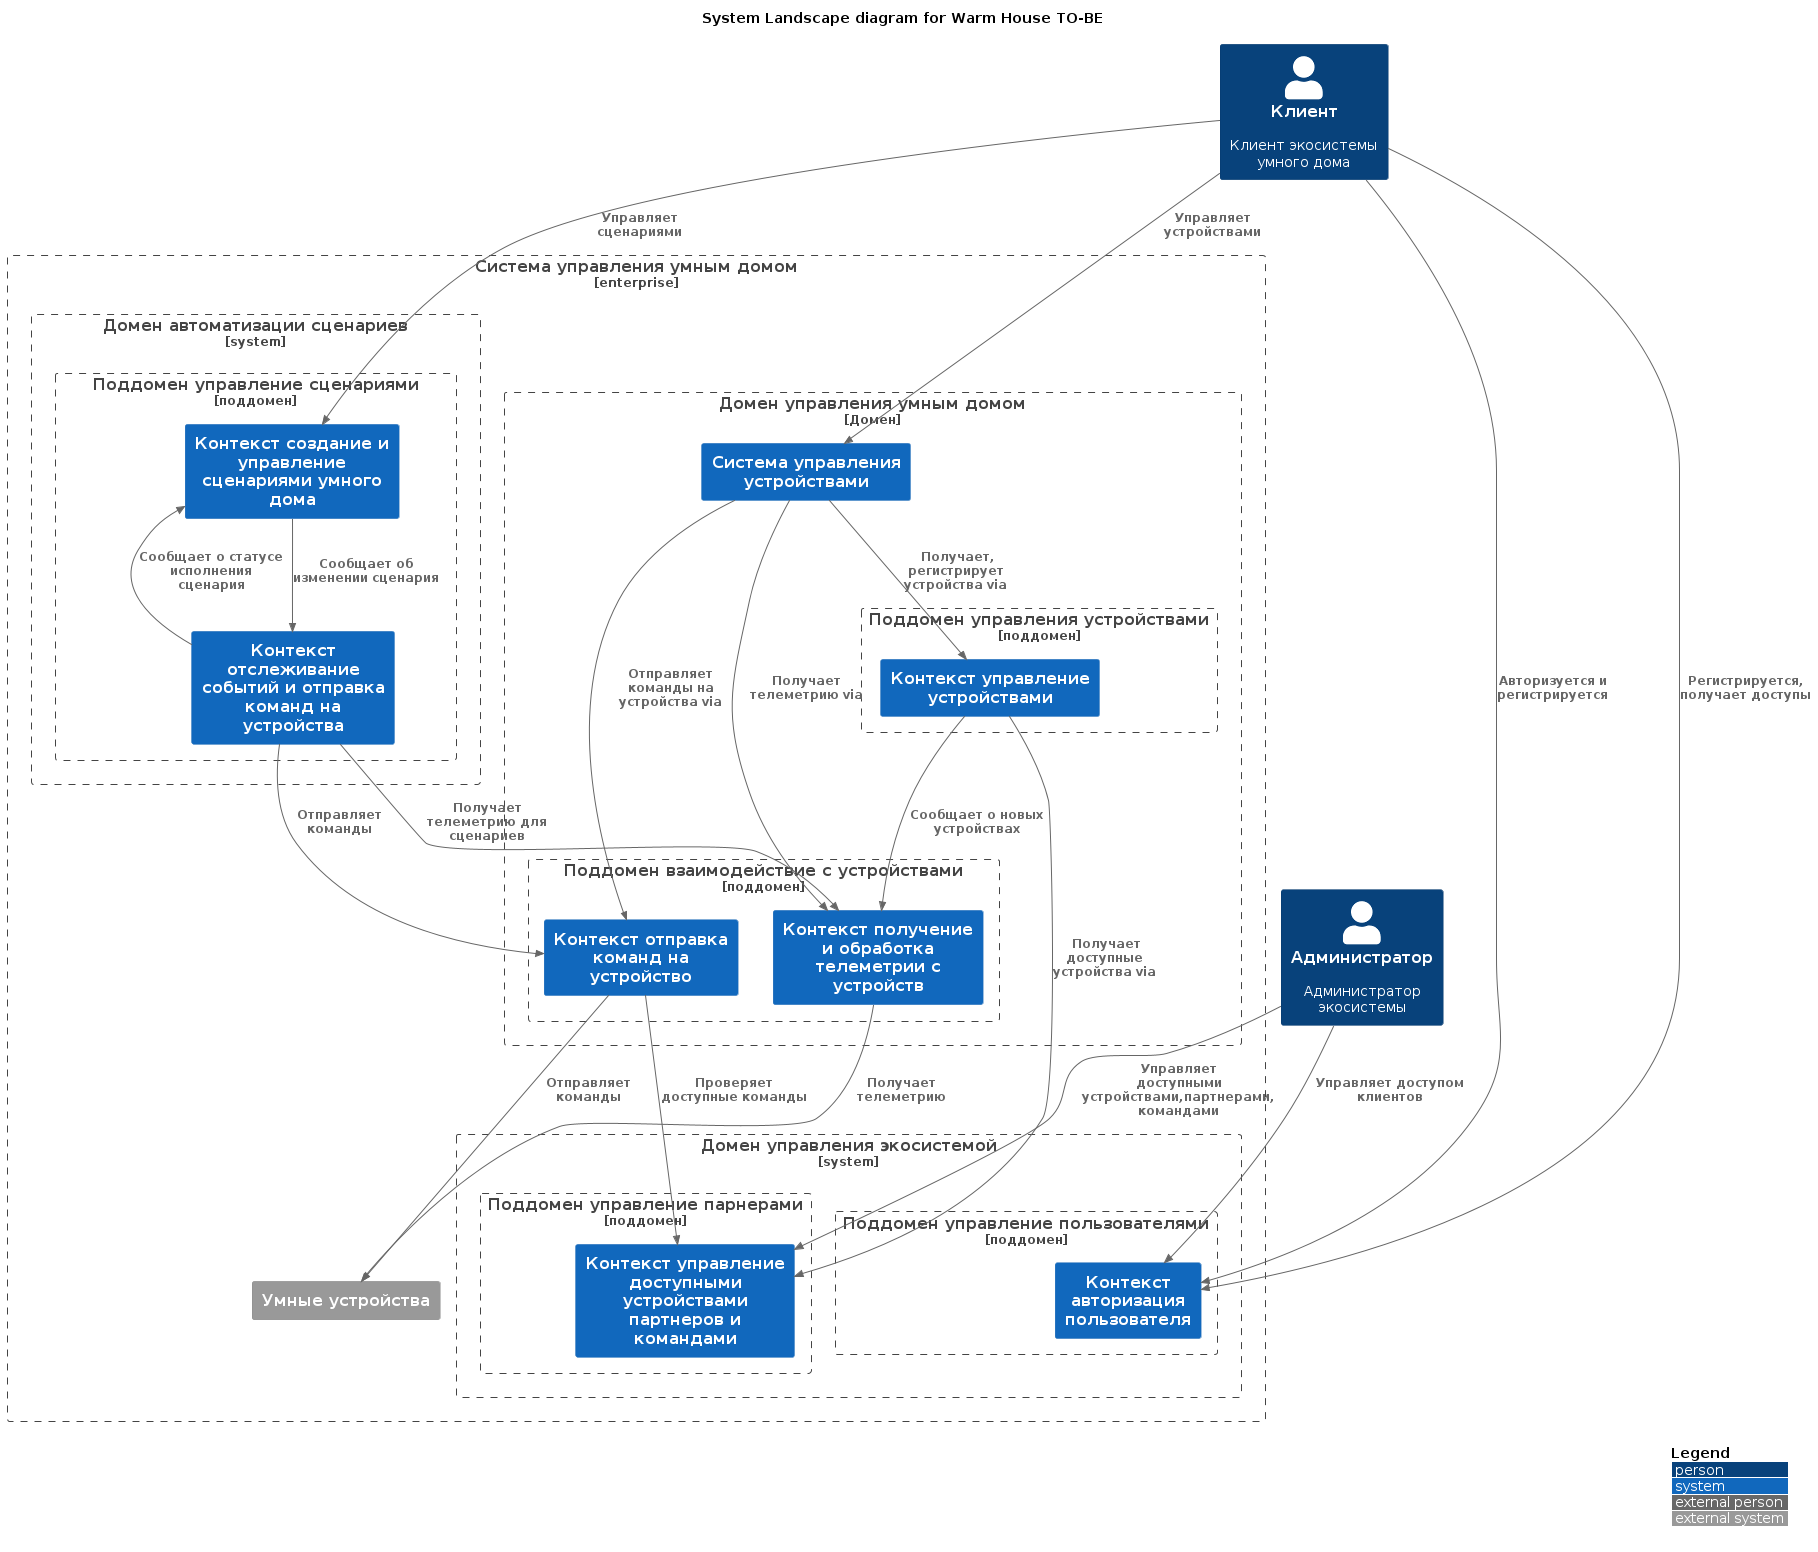

The diagram above was rendered by PlantUML. Its source (embedded in the PNG):
@startuml Smarthome-Context
!include https://raw.githubusercontent.com/plantuml-stdlib/C4-PlantUML/master/C4_Context.puml
' uncomment the following line and comment the first to use locally
' !include C4_Context.puml

LAYOUT_TOP_DOWN()
' LAYOUT_AS_SKETCH()
LAYOUT_WITH_LEGEND()

title System Landscape diagram for Warm House TO-BE

Person(user, "Клиент", "Клиент экосистемы умного дома")
Person(admin, "Администратор", "Администратор экосистемы")

Enterprise_Boundary(c0, "Система управления умным домом") {
    Boundary(smart_home_manage_b, $type="Домен", "Домен управления умным домом") {
        System(smart_home_manage, "Система управления устройствами")
        Boundary(sensors_manage_b, $type="поддомен", "Поддомен управления устройствами"){
            System(sensors_manage_с, "Контекст управление устройствами")
        }
        Boundary(sensors_monitoring_b, $type="поддомен", "Поддомен взаимодействие с устройствами"){
            System(sensors_monitoring_c, "Контекст получение и обработка телеметрии с устройств")
            System(sensors_command_с, "Контекст отправка команд на устройство")
        }
    }
    System_Boundary(scenario_b, "Домен автоматизации сценариев") {
        Boundary(scenario_manage_b, $type="поддомен", "Поддомен управление сценариями"){
            System(scenario_manage_c, "Контекст создание и управление сценариями умного дома")
            System(scenario_event_monitoring_c, "Контекст отслеживание событий и отправка команд на устройства")
        }
    }

    System_Boundary(system_manage_b, "Домен управления экосистемой") {
        Boundary(partners_manage_b, $type="поддомен", "Поддомен управление парнерами"){
            System(partners_manage_c, "Контекст управление доступными устройствами партнеров и командами ")
        }
        Boundary(user_manage_b, $type="поддомен","Поддомен управление пользователями"){
            System(user_manage_c, "Контекст авторизация пользователя")
        }

    }
    System_Ext(sensor, "Умные устройства")
}

Rel(user,smart_home_manage, "Управляет устройствами")
Rel(user, user_manage_c, "Авторизуется и регистрируется")

Rel(smart_home_manage, sensors_manage_с, " Получает, регистрирует устройства via")
Rel(smart_home_manage, sensors_monitoring_c, "Получает телеметрию via")
Rel(smart_home_manage, sensors_command_с, "Отправляет команды на устройства via")

Rel(sensors_manage_с, partners_manage_c, " Получает доступные устройства via")
Rel(sensors_manage_с, sensors_monitoring_c, "Сообщает о новых устройствах")

Rel(sensors_monitoring_c, sensor, "Получает телеметрию")
' Rel(sensors_monitoring_c, scenario_event_monitoring_c, "Передает телеметрию для сценариев")

Rel(sensors_command_с, sensor, "Отправляет команды")
Rel(sensors_command_с, partners_manage_c, "Проверяет доступные команды")

Rel(user,scenario_manage_c, "Управляет сценариями")
' систем управления сценариями получает статус исполнения сценариев

Rel(scenario_manage_c,scenario_event_monitoring_c, "Сообщает об изменении сценария")

Rel(scenario_event_monitoring_c, sensors_monitoring_c, "Получает телеметрию для сценариев")
' или напрямую с датчика? 
Rel(scenario_event_monitoring_c, sensors_command_с, "Отправляет команды")
Rel(scenario_event_monitoring_c, scenario_manage_c, "Сообщает о статусе исполнения сценария")

Rel(admin, partners_manage_c, "Управляет доступными устройствами,партнерами, командами")
Rel(admin, user_manage_c, "Управляет доступом клиентов")
Rel(user, user_manage_c, "Регистрируется, получает доступы")
@enduml